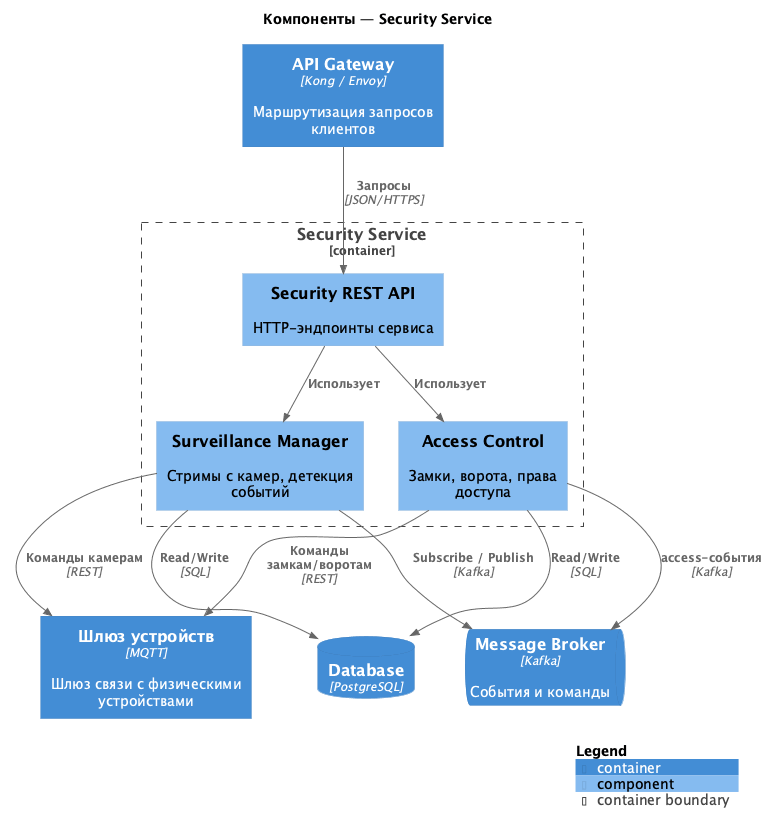

The diagram above was rendered by PlantUML. Its source (embedded in the PNG):
@startuml security
!include https://raw.githubusercontent.com/plantuml-stdlib/C4-PlantUML/master/C4_Component.puml

title Компоненты — Security Service

Container(api_gw, "API Gateway", "Kong / Envoy", "Маршрутизация запросов клиентов")
Container(iot_gw, "Шлюз устройств", "MQTT", "Шлюз связи с физическими устройствами")
ContainerQueue(broker, "Message Broker", "Kafka", "События и команды")
ContainerDb(db, "Database", "PostgreSQL")

Container_Boundary(security, "Security Service") {
    Component(api, "Security REST API", "", "HTTP-эндпоинты сервиса")
    Component(surveillance, "Surveillance Manager", "", "Стримы с камер, детекция событий")
    Component(access, "Access Control", "", "Замки, ворота, права доступа")
}

Rel(api_gw, api, "Запросы", "JSON/HTTPS")
Rel(api, surveillance, "Использует")
Rel(api, access, "Использует")
Rel(surveillance, iot_gw, "Команды камерам", "REST")
Rel(access, iot_gw, "Команды замкам/воротам", "REST")
Rel(surveillance, db, "Read/Write", "SQL")
Rel(access, db, "Read/Write", "SQL")
Rel(surveillance, broker, "Subscribe / Publish", "Kafka")
Rel(access, broker, "access-события", "Kafka")

SHOW_LEGEND()
@enduml